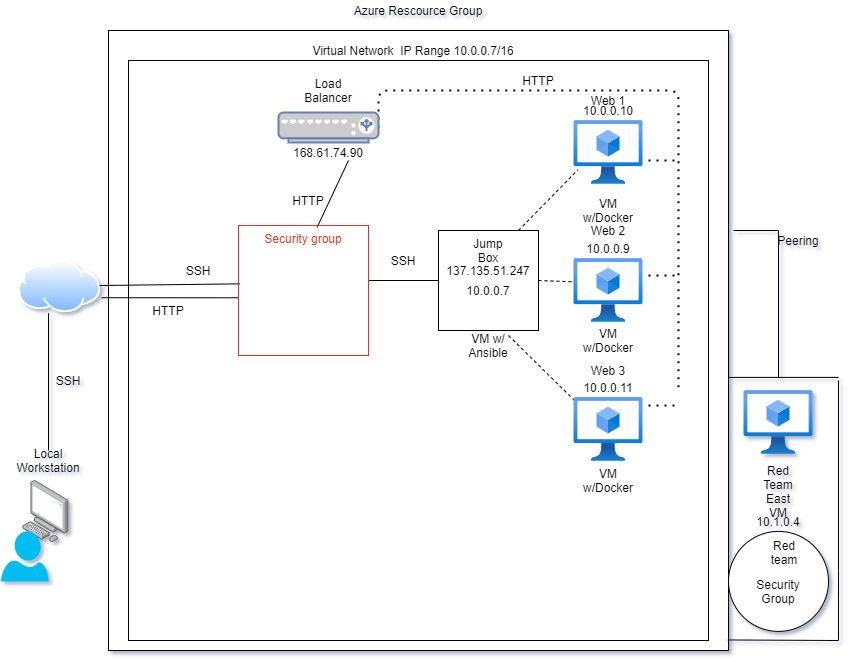

The diagram above was exported from draw.io. Its source (the exported page's mxGraphModel, read from the mxfile embedded in the PNG):
<mxGraphModel dx="782" dy="1537" grid="1" gridSize="10" guides="1" tooltips="1" connect="1" arrows="1" fold="1" page="1" pageScale="1" pageWidth="850" pageHeight="1100" math="0" shadow="1">
  <root>
    <mxCell id="0" />
    <mxCell id="1" parent="0" />
    <mxCell id="VwZK10TTFrwGshRL_u3P-1" value="" style="whiteSpace=wrap;html=1;aspect=fixed;" parent="1" vertex="1">
      <mxGeometry x="110" y="-700" width="620" height="620" as="geometry" />
    </mxCell>
    <mxCell id="VwZK10TTFrwGshRL_u3P-2" value="Azure Rescource Group" style="text;html=1;strokeColor=none;fillColor=none;align=center;verticalAlign=middle;whiteSpace=wrap;rounded=0;" parent="1" vertex="1">
      <mxGeometry x="340" y="-730" width="160" height="20" as="geometry" />
    </mxCell>
    <mxCell id="VwZK10TTFrwGshRL_u3P-7" value="" style="whiteSpace=wrap;html=1;aspect=fixed;" parent="1" vertex="1">
      <mxGeometry x="130" y="-670" width="580" height="580" as="geometry" />
    </mxCell>
    <mxCell id="VwZK10TTFrwGshRL_u3P-8" value="Virtual Network&amp;nbsp; IP Range 10.0.0.7/16" style="text;html=1;strokeColor=none;fillColor=none;align=center;verticalAlign=middle;whiteSpace=wrap;rounded=0;" parent="1" vertex="1">
      <mxGeometry x="300" y="-690" width="230" height="20" as="geometry" />
    </mxCell>
    <mxCell id="VwZK10TTFrwGshRL_u3P-12" value="Web 1" style="text;html=1;strokeColor=none;fillColor=none;align=center;verticalAlign=middle;whiteSpace=wrap;rounded=0;" parent="1" vertex="1">
      <mxGeometry x="590" y="-640" width="40" height="20" as="geometry" />
    </mxCell>
    <mxCell id="VwZK10TTFrwGshRL_u3P-13" value="10.0.0.10" style="text;html=1;strokeColor=none;fillColor=none;align=center;verticalAlign=middle;whiteSpace=wrap;rounded=0;" parent="1" vertex="1">
      <mxGeometry x="590" y="-630" width="40" height="20" as="geometry" />
    </mxCell>
    <mxCell id="VwZK10TTFrwGshRL_u3P-14" value="Web 2" style="text;html=1;strokeColor=none;fillColor=none;align=center;verticalAlign=middle;whiteSpace=wrap;rounded=0;" parent="1" vertex="1">
      <mxGeometry x="590" y="-510" width="40" height="20" as="geometry" />
    </mxCell>
    <mxCell id="VwZK10TTFrwGshRL_u3P-15" value="10.0.0.9" style="text;html=1;strokeColor=none;fillColor=none;align=center;verticalAlign=middle;whiteSpace=wrap;rounded=0;" parent="1" vertex="1">
      <mxGeometry x="590" y="-492" width="40" height="20" as="geometry" />
    </mxCell>
    <mxCell id="VwZK10TTFrwGshRL_u3P-16" value="Web 3" style="text;html=1;strokeColor=none;fillColor=none;align=center;verticalAlign=middle;whiteSpace=wrap;rounded=0;" parent="1" vertex="1">
      <mxGeometry x="590" y="-370" width="40" height="20" as="geometry" />
    </mxCell>
    <mxCell id="VwZK10TTFrwGshRL_u3P-17" value="10.0.0.11" style="text;html=1;strokeColor=none;fillColor=none;align=center;verticalAlign=middle;whiteSpace=wrap;rounded=0;" parent="1" vertex="1">
      <mxGeometry x="590" y="-353.1" width="40" height="20" as="geometry" />
    </mxCell>
    <mxCell id="VwZK10TTFrwGshRL_u3P-18" value="" style="whiteSpace=wrap;html=1;aspect=fixed;" parent="1" vertex="1">
      <mxGeometry x="440" y="-500" width="100" height="100" as="geometry" />
    </mxCell>
    <mxCell id="VwZK10TTFrwGshRL_u3P-19" value="Jump Box" style="text;html=1;strokeColor=none;fillColor=none;align=center;verticalAlign=middle;whiteSpace=wrap;rounded=0;" parent="1" vertex="1">
      <mxGeometry x="470" y="-490" width="40" height="20" as="geometry" />
    </mxCell>
    <mxCell id="VwZK10TTFrwGshRL_u3P-20" value="137.135.51.247" style="text;html=1;strokeColor=none;fillColor=none;align=center;verticalAlign=middle;whiteSpace=wrap;rounded=0;" parent="1" vertex="1">
      <mxGeometry x="470" y="-470" width="40" height="20" as="geometry" />
    </mxCell>
    <mxCell id="VwZK10TTFrwGshRL_u3P-21" value="10.0.0.7" style="text;html=1;strokeColor=none;fillColor=none;align=center;verticalAlign=middle;whiteSpace=wrap;rounded=0;" parent="1" vertex="1">
      <mxGeometry x="470" y="-450" width="40" height="20" as="geometry" />
    </mxCell>
    <mxCell id="VwZK10TTFrwGshRL_u3P-22" value="VM w/Docker" style="text;html=1;strokeColor=none;fillColor=none;align=center;verticalAlign=middle;whiteSpace=wrap;rounded=0;" parent="1" vertex="1">
      <mxGeometry x="590" y="-530" width="40" height="20" as="geometry" />
    </mxCell>
    <mxCell id="VwZK10TTFrwGshRL_u3P-24" value="VM w/Docker" style="text;html=1;strokeColor=none;fillColor=none;align=center;verticalAlign=middle;whiteSpace=wrap;rounded=0;" parent="1" vertex="1">
      <mxGeometry x="590" y="-400" width="40" height="20" as="geometry" />
    </mxCell>
    <mxCell id="VwZK10TTFrwGshRL_u3P-25" value="VM w/Docker" style="text;html=1;strokeColor=none;fillColor=none;align=center;verticalAlign=middle;whiteSpace=wrap;rounded=0;" parent="1" vertex="1">
      <mxGeometry x="590" y="-260" width="40" height="20" as="geometry" />
    </mxCell>
    <mxCell id="VwZK10TTFrwGshRL_u3P-26" value="VM w/ Ansible" style="text;html=1;strokeColor=none;fillColor=none;align=center;verticalAlign=middle;whiteSpace=wrap;rounded=0;" parent="1" vertex="1">
      <mxGeometry x="470" y="-395" width="40" height="20" as="geometry" />
    </mxCell>
    <mxCell id="VwZK10TTFrwGshRL_u3P-29" value="168.61.74.90" style="text;html=1;strokeColor=none;fillColor=none;align=center;verticalAlign=middle;whiteSpace=wrap;rounded=0;" parent="1" vertex="1">
      <mxGeometry x="310" y="-588" width="40" height="20" as="geometry" />
    </mxCell>
    <mxCell id="VwZK10TTFrwGshRL_u3P-43" value="Local Workstation" style="text;html=1;strokeColor=none;fillColor=none;align=center;verticalAlign=middle;whiteSpace=wrap;rounded=0;" parent="1" vertex="1">
      <mxGeometry x="30" y="-280" width="40" height="20" as="geometry" />
    </mxCell>
    <mxCell id="VwZK10TTFrwGshRL_u3P-52" value="" style="endArrow=none;dashed=1;html=1;entryX=0.056;entryY=0.771;entryDx=0;entryDy=0;entryPerimeter=0;" parent="1" target="oMu9F0ba-NJwZVlr5PJM-34" edge="1">
      <mxGeometry width="50" height="50" relative="1" as="geometry">
        <mxPoint x="520" y="-500" as="sourcePoint" />
        <mxPoint x="570" y="-550" as="targetPoint" />
      </mxGeometry>
    </mxCell>
    <mxCell id="VwZK10TTFrwGshRL_u3P-54" value="" style="endArrow=none;dashed=1;html=1;exitX=1;exitY=0;exitDx=0;exitDy=0;entryX=-0.002;entryY=0.038;entryDx=0;entryDy=0;entryPerimeter=0;" parent="1" source="VwZK10TTFrwGshRL_u3P-26" target="oMu9F0ba-NJwZVlr5PJM-30" edge="1">
      <mxGeometry width="50" height="50" relative="1" as="geometry">
        <mxPoint x="520" y="-315" as="sourcePoint" />
        <mxPoint x="570" y="-365" as="targetPoint" />
      </mxGeometry>
    </mxCell>
    <mxCell id="VwZK10TTFrwGshRL_u3P-56" value="" style="endArrow=none;dashed=1;html=1;entryX=0.007;entryY=0.365;entryDx=0;entryDy=0;entryPerimeter=0;exitX=1;exitY=0.5;exitDx=0;exitDy=0;" parent="1" source="VwZK10TTFrwGshRL_u3P-18" target="oMu9F0ba-NJwZVlr5PJM-33" edge="1">
      <mxGeometry width="50" height="50" relative="1" as="geometry">
        <mxPoint x="540" y="-440" as="sourcePoint" />
        <mxPoint x="570" y="-450" as="targetPoint" />
      </mxGeometry>
    </mxCell>
    <mxCell id="VwZK10TTFrwGshRL_u3P-60" value="" style="endArrow=none;html=1;exitX=0.5;exitY=0;exitDx=0;exitDy=0;entryX=0.367;entryY=1.023;entryDx=0;entryDy=0;entryPerimeter=0;" parent="1" source="VwZK10TTFrwGshRL_u3P-43" target="oMu9F0ba-NJwZVlr5PJM-18" edge="1">
      <mxGeometry width="50" height="50" relative="1" as="geometry">
        <mxPoint x="50" y="-300" as="sourcePoint" />
        <mxPoint x="49.039999999999964" y="-412" as="targetPoint" />
      </mxGeometry>
    </mxCell>
    <mxCell id="VwZK10TTFrwGshRL_u3P-62" value="SSH" style="text;html=1;strokeColor=none;fillColor=none;align=center;verticalAlign=middle;whiteSpace=wrap;rounded=0;" parent="1" vertex="1">
      <mxGeometry x="50" y="-360" width="40" height="20" as="geometry" />
    </mxCell>
    <mxCell id="VwZK10TTFrwGshRL_u3P-64" value="" style="endArrow=none;html=1;entryX=0.01;entryY=0.449;entryDx=0;entryDy=0;entryPerimeter=0;" parent="1" target="oMu9F0ba-NJwZVlr5PJM-36" edge="1">
      <mxGeometry width="50" height="50" relative="1" as="geometry">
        <mxPoint x="100" y="-445" as="sourcePoint" />
        <mxPoint x="236" y="-448" as="targetPoint" />
      </mxGeometry>
    </mxCell>
    <mxCell id="VwZK10TTFrwGshRL_u3P-66" value="SSH" style="text;html=1;strokeColor=none;fillColor=none;align=center;verticalAlign=middle;whiteSpace=wrap;rounded=0;" parent="1" vertex="1">
      <mxGeometry x="180" y="-470" width="40" height="20" as="geometry" />
    </mxCell>
    <mxCell id="VwZK10TTFrwGshRL_u3P-67" value="" style="endArrow=none;html=1;exitX=1;exitY=0.5;exitDx=0;exitDy=0;entryX=0;entryY=0.5;entryDx=0;entryDy=0;" parent="1" target="VwZK10TTFrwGshRL_u3P-18" edge="1">
      <mxGeometry width="50" height="50" relative="1" as="geometry">
        <mxPoint x="370" y="-450" as="sourcePoint" />
        <mxPoint x="430" y="-470" as="targetPoint" />
      </mxGeometry>
    </mxCell>
    <mxCell id="VwZK10TTFrwGshRL_u3P-68" value="" style="endArrow=none;html=1;exitX=-0.011;exitY=0.431;exitDx=0;exitDy=0;exitPerimeter=0;entryX=0;entryY=0.556;entryDx=0;entryDy=0;entryPerimeter=0;" parent="1" source="VwZK10TTFrwGshRL_u3P-1" target="oMu9F0ba-NJwZVlr5PJM-36" edge="1">
      <mxGeometry width="50" height="50" relative="1" as="geometry">
        <mxPoint x="380" y="-420" as="sourcePoint" />
        <mxPoint x="250" y="-436" as="targetPoint" />
      </mxGeometry>
    </mxCell>
    <mxCell id="VwZK10TTFrwGshRL_u3P-69" value="HTTP" style="text;html=1;strokeColor=none;fillColor=none;align=center;verticalAlign=middle;whiteSpace=wrap;rounded=0;" parent="1" vertex="1">
      <mxGeometry x="150" y="-430" width="40" height="20" as="geometry" />
    </mxCell>
    <mxCell id="VwZK10TTFrwGshRL_u3P-70" value="" style="endArrow=none;html=1;exitX=0.605;exitY=0.013;exitDx=0;exitDy=0;entryX=0.5;entryY=1;entryDx=0;entryDy=0;exitPerimeter=0;" parent="1" source="oMu9F0ba-NJwZVlr5PJM-36" edge="1">
      <mxGeometry width="50" height="50" relative="1" as="geometry">
        <mxPoint x="310" y="-490" as="sourcePoint" />
        <mxPoint x="350" y="-570" as="targetPoint" />
        <Array as="points" />
      </mxGeometry>
    </mxCell>
    <mxCell id="VwZK10TTFrwGshRL_u3P-73" value="HTTP" style="text;html=1;strokeColor=none;fillColor=none;align=center;verticalAlign=middle;whiteSpace=wrap;rounded=0;" parent="1" vertex="1">
      <mxGeometry x="290" y="-540" width="40" height="20" as="geometry" />
    </mxCell>
    <mxCell id="VwZK10TTFrwGshRL_u3P-78" value="" style="endArrow=none;dashed=1;html=1;dashPattern=1 3;strokeWidth=2;edgeStyle=elbowEdgeStyle;elbow=vertical;exitX=1;exitY=0.5;exitDx=0;exitDy=0;exitPerimeter=0;" parent="1" source="oMu9F0ba-NJwZVlr5PJM-37" edge="1">
      <mxGeometry width="50" height="50" relative="1" as="geometry">
        <mxPoint x="410" y="-600" as="sourcePoint" />
        <mxPoint x="680" y="-340" as="targetPoint" />
        <Array as="points">
          <mxPoint x="680" y="-640" />
        </Array>
      </mxGeometry>
    </mxCell>
    <mxCell id="VwZK10TTFrwGshRL_u3P-81" value="" style="endArrow=none;dashed=1;html=1;dashPattern=1 3;strokeWidth=2;" parent="1" edge="1">
      <mxGeometry width="50" height="50" relative="1" as="geometry">
        <mxPoint x="650" y="-570" as="sourcePoint" />
        <mxPoint x="680" y="-570" as="targetPoint" />
      </mxGeometry>
    </mxCell>
    <mxCell id="VwZK10TTFrwGshRL_u3P-82" value="" style="endArrow=none;dashed=1;html=1;dashPattern=1 3;strokeWidth=2;" parent="1" edge="1">
      <mxGeometry width="50" height="50" relative="1" as="geometry">
        <mxPoint x="650" y="-455" as="sourcePoint" />
        <mxPoint x="680" y="-455" as="targetPoint" />
      </mxGeometry>
    </mxCell>
    <mxCell id="VwZK10TTFrwGshRL_u3P-84" value="" style="endArrow=none;dashed=1;html=1;dashPattern=1 3;strokeWidth=2;" parent="1" edge="1">
      <mxGeometry width="50" height="50" relative="1" as="geometry">
        <mxPoint x="650" y="-325" as="sourcePoint" />
        <mxPoint x="680" y="-325" as="targetPoint" />
      </mxGeometry>
    </mxCell>
    <mxCell id="VwZK10TTFrwGshRL_u3P-86" value="HTTP" style="text;html=1;strokeColor=none;fillColor=none;align=center;verticalAlign=middle;whiteSpace=wrap;rounded=0;" parent="1" vertex="1">
      <mxGeometry x="520" y="-660" width="40" height="20" as="geometry" />
    </mxCell>
    <mxCell id="VwZK10TTFrwGshRL_u3P-87" value="SSH" style="text;html=1;strokeColor=none;fillColor=none;align=center;verticalAlign=middle;whiteSpace=wrap;rounded=0;" parent="1" vertex="1">
      <mxGeometry x="385" y="-480" width="40" height="20" as="geometry" />
    </mxCell>
    <mxCell id="oMu9F0ba-NJwZVlr5PJM-2" value="Red Team East VM" style="text;html=1;strokeColor=none;fillColor=none;align=center;verticalAlign=middle;whiteSpace=wrap;rounded=0;" parent="1" vertex="1">
      <mxGeometry x="760" y="-249.1" width="40" height="20" as="geometry" />
    </mxCell>
    <mxCell id="oMu9F0ba-NJwZVlr5PJM-13" value="10.1.0.4" style="text;html=1;strokeColor=none;fillColor=none;align=center;verticalAlign=middle;whiteSpace=wrap;rounded=0;" parent="1" vertex="1">
      <mxGeometry x="760" y="-219.1" width="40" height="20" as="geometry" />
    </mxCell>
    <mxCell id="oMu9F0ba-NJwZVlr5PJM-16" value="" style="points=[];aspect=fixed;html=1;align=center;shadow=0;dashed=0;image;image=img/lib/allied_telesis/computer_and_terminals/Personal_Computer.svg;" parent="1" vertex="1">
      <mxGeometry x="24.4" y="-250" width="45.6" height="61.800000000000004" as="geometry" />
    </mxCell>
    <mxCell id="oMu9F0ba-NJwZVlr5PJM-18" value="" style="aspect=fixed;perimeter=ellipsePerimeter;html=1;align=center;shadow=0;dashed=0;spacingTop=3;image;image=img/lib/active_directory/internet_cloud.svg;" parent="1" vertex="1">
      <mxGeometry x="20" y="-470" width="81.75" height="51.5" as="geometry" />
    </mxCell>
    <mxCell id="oMu9F0ba-NJwZVlr5PJM-25" value="" style="endArrow=none;html=1;" parent="1" edge="1">
      <mxGeometry width="50" height="50" relative="1" as="geometry">
        <mxPoint x="730" y="-353.1" as="sourcePoint" />
        <mxPoint x="840" y="-353.1" as="targetPoint" />
      </mxGeometry>
    </mxCell>
    <mxCell id="oMu9F0ba-NJwZVlr5PJM-26" value="" style="endArrow=none;html=1;" parent="1" edge="1">
      <mxGeometry width="50" height="50" relative="1" as="geometry">
        <mxPoint x="840" y="-160" as="sourcePoint" />
        <mxPoint x="840" y="-350" as="targetPoint" />
      </mxGeometry>
    </mxCell>
    <mxCell id="oMu9F0ba-NJwZVlr5PJM-30" value="" style="aspect=fixed;html=1;points=[];align=center;image;fontSize=12;image=img/lib/azure2/compute/Virtual_Machines_Classic.svg;" parent="1" vertex="1">
      <mxGeometry x="575.5" y="-333.1" width="69" height="64" as="geometry" />
    </mxCell>
    <mxCell id="oMu9F0ba-NJwZVlr5PJM-33" value="" style="aspect=fixed;html=1;points=[];align=center;image;fontSize=12;image=img/lib/azure2/compute/Virtual_Machines_Classic.svg;" parent="1" vertex="1">
      <mxGeometry x="575.5" y="-472" width="69" height="64" as="geometry" />
    </mxCell>
    <mxCell id="oMu9F0ba-NJwZVlr5PJM-34" value="" style="aspect=fixed;html=1;points=[];align=center;image;fontSize=12;image=img/lib/azure2/compute/Virtual_Machines_Classic.svg;" parent="1" vertex="1">
      <mxGeometry x="575.5" y="-610" width="69" height="64" as="geometry" />
    </mxCell>
    <mxCell id="oMu9F0ba-NJwZVlr5PJM-36" value="Security group" style="fillColor=none;strokeColor=#DD3522;verticalAlign=top;fontStyle=0;fontColor=#DD3522;" parent="1" vertex="1">
      <mxGeometry x="240" y="-505" width="130" height="130" as="geometry" />
    </mxCell>
    <mxCell id="oMu9F0ba-NJwZVlr5PJM-37" value="" style="fontColor=#0066CC;verticalAlign=top;verticalLabelPosition=bottom;labelPosition=center;align=center;html=1;outlineConnect=0;fillColor=#CCCCCC;strokeColor=#6881B3;gradientColor=none;gradientDirection=north;strokeWidth=2;shape=mxgraph.networks.load_balancer;" parent="1" vertex="1">
      <mxGeometry x="280" y="-618" width="100" height="30" as="geometry" />
    </mxCell>
    <mxCell id="oMu9F0ba-NJwZVlr5PJM-39" value="Load Balancer" style="text;html=1;strokeColor=none;fillColor=none;align=center;verticalAlign=middle;whiteSpace=wrap;rounded=0;" parent="1" vertex="1">
      <mxGeometry x="310" y="-650" width="40" height="20" as="geometry" />
    </mxCell>
    <mxCell id="oMu9F0ba-NJwZVlr5PJM-40" value="" style="aspect=fixed;html=1;points=[];align=center;image;fontSize=12;image=img/lib/azure2/compute/Virtual_Machines_Classic.svg;" parent="1" vertex="1">
      <mxGeometry x="745.5" y="-340" width="69" height="64" as="geometry" />
    </mxCell>
    <mxCell id="oMu9F0ba-NJwZVlr5PJM-42" value="" style="verticalLabelPosition=bottom;html=1;verticalAlign=top;align=center;strokeColor=none;fillColor=#00BEF2;shape=mxgraph.azure.user;" parent="1" vertex="1">
      <mxGeometry x="2.5" y="-199.1" width="47.5" height="50" as="geometry" />
    </mxCell>
    <mxCell id="5pjtZgVCBFwlL5arbSVM-4" value="" style="ellipse;whiteSpace=wrap;html=1;aspect=fixed;" vertex="1" parent="1">
      <mxGeometry x="730" y="-199.1" width="100" height="100" as="geometry" />
    </mxCell>
    <mxCell id="5pjtZgVCBFwlL5arbSVM-8" value="Red&lt;br&gt;team" style="text;html=1;strokeColor=none;fillColor=none;align=center;verticalAlign=middle;whiteSpace=wrap;rounded=0;" vertex="1" parent="1">
      <mxGeometry x="765.95" y="-188.2" width="40" height="20" as="geometry" />
    </mxCell>
    <mxCell id="5pjtZgVCBFwlL5arbSVM-9" value="Security Group" style="text;html=1;strokeColor=none;fillColor=none;align=center;verticalAlign=middle;whiteSpace=wrap;rounded=0;" vertex="1" parent="1">
      <mxGeometry x="760" y="-149.1" width="40" height="20" as="geometry" />
    </mxCell>
    <mxCell id="5pjtZgVCBFwlL5arbSVM-11" value="" style="endArrow=none;html=1;" edge="1" parent="1">
      <mxGeometry width="50" height="50" relative="1" as="geometry">
        <mxPoint x="840" y="-90" as="sourcePoint" />
        <mxPoint x="840" y="-160" as="targetPoint" />
      </mxGeometry>
    </mxCell>
    <mxCell id="5pjtZgVCBFwlL5arbSVM-12" value="" style="endArrow=none;html=1;exitX=0.999;exitY=0.983;exitDx=0;exitDy=0;exitPerimeter=0;" edge="1" parent="1" source="VwZK10TTFrwGshRL_u3P-1">
      <mxGeometry width="50" height="50" relative="1" as="geometry">
        <mxPoint x="570" y="-190" as="sourcePoint" />
        <mxPoint x="840" y="-90" as="targetPoint" />
      </mxGeometry>
    </mxCell>
    <mxCell id="5pjtZgVCBFwlL5arbSVM-13" value="" style="endArrow=none;html=1;" edge="1" parent="1">
      <mxGeometry width="50" height="50" relative="1" as="geometry">
        <mxPoint x="780" y="-353.1" as="sourcePoint" />
        <mxPoint x="780" y="-500" as="targetPoint" />
      </mxGeometry>
    </mxCell>
    <mxCell id="5pjtZgVCBFwlL5arbSVM-15" value="" style="endArrow=none;html=1;" edge="1" parent="1">
      <mxGeometry width="50" height="50" relative="1" as="geometry">
        <mxPoint x="735" y="-500" as="sourcePoint" />
        <mxPoint x="780" y="-500" as="targetPoint" />
      </mxGeometry>
    </mxCell>
    <mxCell id="5pjtZgVCBFwlL5arbSVM-16" value="Peering" style="text;html=1;strokeColor=none;fillColor=none;align=center;verticalAlign=middle;whiteSpace=wrap;rounded=0;" vertex="1" parent="1">
      <mxGeometry x="780" y="-500" width="40" height="20" as="geometry" />
    </mxCell>
  </root>
</mxGraphModel>